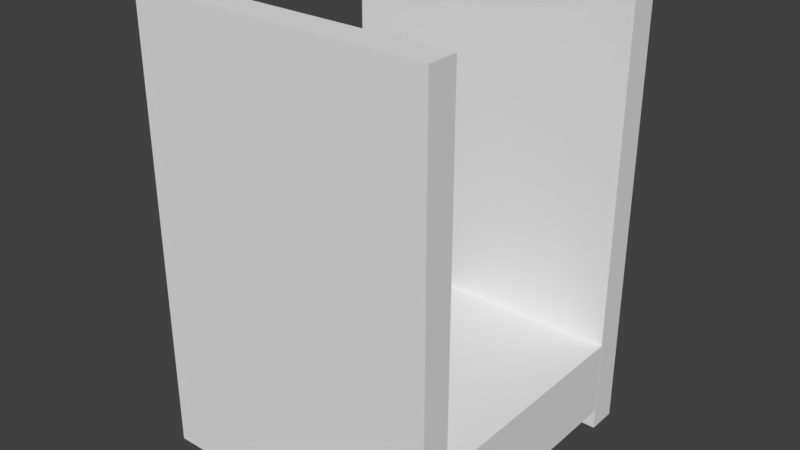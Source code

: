 # Source: newkorytarz1.blend  (saved by Blender 2.80.75; exported with 4.5.12 LTS)
import bpy
from mathutils import Matrix  # noqa: F401  (used for matrix-valued properties, if any)

bpy.ops.wm.read_factory_settings(use_empty=True)
scene = bpy.context.scene
scene.name = 'Scene'

# ---- collections
col_collection_1 = bpy.data.collections.new('Collection 1'); scene.collection.children.link(col_collection_1)

# ---- materials (node trees are filled in below, after node groups)
mat_material = bpy.data.materials.new('Material')
mat_material.alpha_threshold = 0.0
mat_material.use_transparent_shadow = False
mat_material.roughness = 0.5
mat_material.line_color = (0.0, 0.0, 0.0, 1.0)

# ---- material node trees

# ---- world
world_world = bpy.data.worlds.new('World'); scene.world = world_world
world_world.color = (0.05088, 0.05088, 0.05088)
world_world.use_sun_shadow = False
world_world.sun_shadow_jitter_overblur = 0.0
world_world.cycles.sampling_method = 'MANUAL'

# ---- meshes
me_cube_001 = bpy.data.meshes.new('Cube.001')
me_cube_001.from_pydata([(-1.0, -1.0, -1.0), (-1.0, -1.0, 1.0), (-1.0, 1.0, -1.0), (-1.0, 1.0, 1.0), (1.0, -1.0, -1.0), (1.0, -1.0, 1.0), (1.0, 1.0, -1.0), (1.0, 1.0, 1.0)], [], [(0, 1, 3, 2), (2, 3, 7, 6), (6, 7, 5, 4), (4, 5, 1, 0), (2, 6, 4, 0), (7, 3, 1, 5)])
me_cube_001.use_remesh_preserve_volume = False
me_cube_001.use_remesh_preserve_attributes = False
me_cube_001.use_mirror_vertex_groups = False
me_cube_001.update()
me_cube = bpy.data.meshes.new('Cube')
me_cube.from_pydata([(1.0, 1.0, -1.0), (1.0, -1.0, -1.0), (-1.0, -1.0, -1.0), (-1.0, 1.0, -1.0), (1.0, 1.0, 1.0), (1.0, -1.0, 1.0), (-1.0, -1.0, 1.0), (-1.0, 1.0, 1.0)], [], [(0, 1, 2, 3), (4, 7, 6, 5), (0, 4, 5, 1), (1, 5, 6, 2), (2, 6, 7, 3), (4, 0, 3, 7)])
me_cube.materials.append(mat_material)
me_cube.use_remesh_preserve_volume = False
me_cube.use_remesh_preserve_attributes = False
me_cube.use_mirror_vertex_groups = False
me_cube.update()
me_cube_002 = bpy.data.meshes.new('Cube.002')
me_cube_002.from_pydata([(-1.0, -1.0, -1.0), (-1.0, -1.0, 1.0), (-1.0, 1.0, -1.0), (-1.0, 1.0, 1.0), (1.0, -1.0, -1.0), (1.0, -1.0, 1.0), (1.0, 1.0, -1.0), (1.0, 1.0, 1.0)], [], [(0, 1, 3, 2), (2, 3, 7, 6), (6, 7, 5, 4), (4, 5, 1, 0), (2, 6, 4, 0), (7, 3, 1, 5)])
me_cube_002.use_remesh_preserve_volume = False
me_cube_002.use_remesh_preserve_attributes = False
me_cube_002.use_mirror_vertex_groups = False
me_cube_002.update()

# ---- objects
ob_cube_001 = bpy.data.objects.new('Cube.001', me_cube_001)
ob_cube = bpy.data.objects.new('Cube', me_cube)
ob_cube_002 = bpy.data.objects.new('Cube.002', me_cube_002)

# ---- transforms, parenting, visibility, modifiers, constraints
ob_cube_001.location = (-0.003055, -1.814, 2.214)
ob_cube_001.scale = (2.0, 0.2, 3.0)
ob_cube_001.lineart.crease_threshold = 0.0
ob_cube.location = (0.0, 0.0, 0.0)
ob_cube.scale = (2.0, 2.0, 0.5)
ob_cube.lock_rotations_4d = False
ob_cube.empty_display_type = 'ARROWS'
ob_cube.lineart.crease_threshold = 0.0
ob_cube_002.location = (0.001078, 1.811, 2.214)
ob_cube_002.scale = (2.0, 0.2, 3.0)
ob_cube_002.lineart.crease_threshold = 0.0

# ---- collection membership
col_collection_1.objects.link(ob_cube_001)
col_collection_1.objects.link(ob_cube)
col_collection_1.objects.link(ob_cube_002)

# ---- scene / render settings (as saved in the file)
scene.frame_start = 1; scene.frame_end = 250; scene.frame_set(1)
scene.render.engine = 'BLENDER_EEVEE_NEXT'
scene.render.resolution_percentage = 50
scene.render.dither_intensity = 0.0
scene.cycles.use_denoising = False
scene.cycles.samples = 128
scene.cycles.sampling_pattern = 'TABULATED_SOBOL'
scene.cycles.use_adaptive_sampling = False
scene.cycles.use_light_tree = False
scene.cycles.blur_glossy = 0.0
scene.cycles.sample_clamp_indirect = 0.0
scene.view_settings.view_transform = 'Standard'
bpy.context.view_layer.update()

# ---- added for rendering (the .blend has no active camera and no usable light): camera, sun
cam_auto = bpy.data.cameras.new('AutoCamera')
cam_auto.lens = 50.0
cam_auto.sensor_width = 36.0
cam_auto.clip_end = 1000.0
ob_auto_camera = bpy.data.objects.new('AutoCamera', cam_auto)
scene.collection.objects.link(ob_auto_camera)
ob_auto_camera.location = (7.64184, -9.17301, 8.32831)
ob_auto_camera.rotation_euler = (1.09748, -7.21219e-08, 0.694738)
scene.camera = ob_auto_camera
light_auto_sun = bpy.data.lights.new('AutoSun', 'SUN')
light_auto_sun.energy = 3.0
light_auto_sun.angle = 0.0523599
ob_auto_sun = bpy.data.objects.new('AutoSun', light_auto_sun)
scene.collection.objects.link(ob_auto_sun)
ob_auto_sun.rotation_euler = (0.872665, 0.174533, 0.523599)
bpy.context.view_layer.update()

